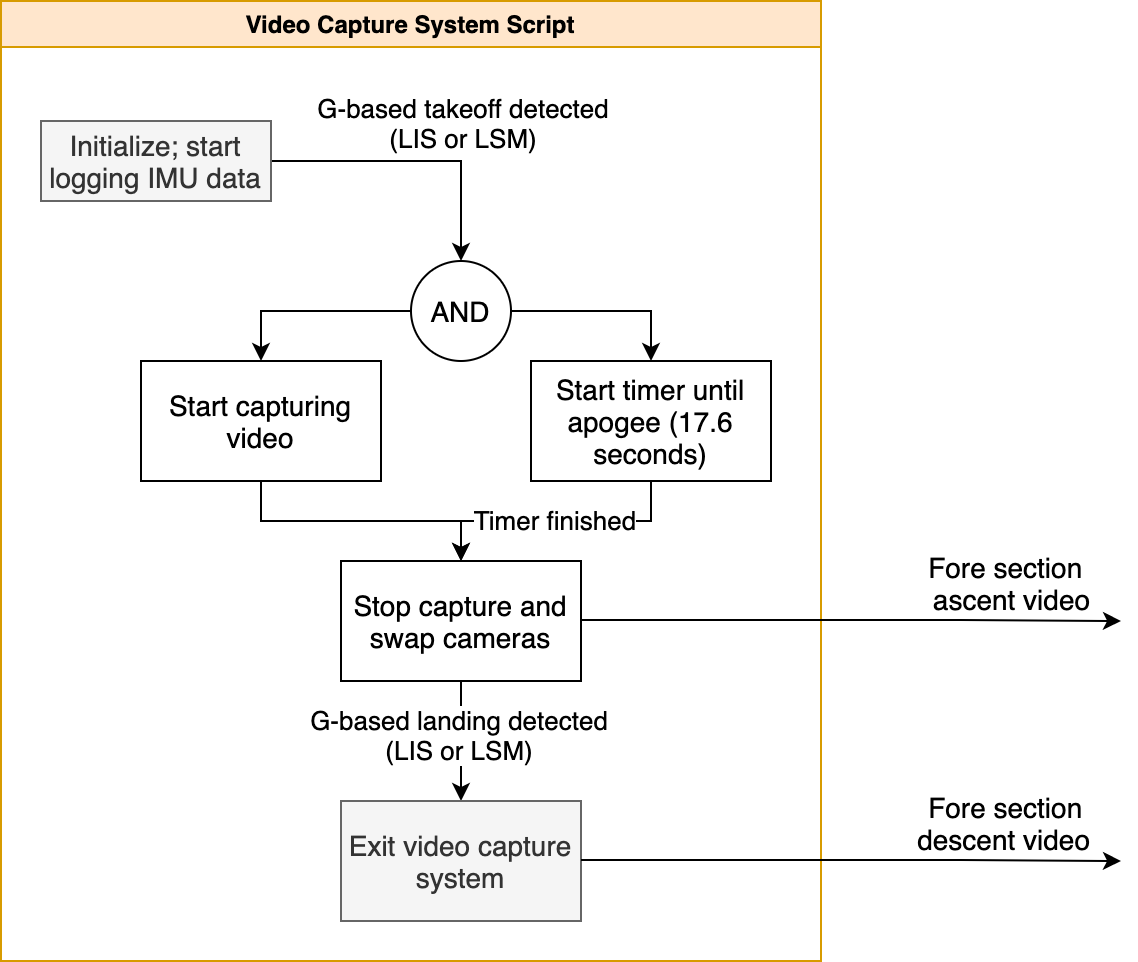

The diagram above was exported from draw.io. Its source (the exported page's mxGraphModel, read from the mxfile embedded in the PNG):
<mxGraphModel dx="946" dy="660" grid="1" gridSize="10" guides="1" tooltips="1" connect="1" arrows="1" fold="1" page="1" pageScale="1" pageWidth="850" pageHeight="1100" math="0" shadow="0">
  <root>
    <mxCell id="OoCbT0Jjt6hrB63744Xl-0" />
    <mxCell id="OoCbT0Jjt6hrB63744Xl-1" parent="OoCbT0Jjt6hrB63744Xl-0" />
    <mxCell id="OoCbT0Jjt6hrB63744Xl-2" value="Video Capture System Script" style="swimlane;fillColor=#ffe6cc;strokeColor=#d79b00;" vertex="1" parent="OoCbT0Jjt6hrB63744Xl-1">
      <mxGeometry x="160" y="990" width="410" height="480" as="geometry" />
    </mxCell>
    <mxCell id="OoCbT0Jjt6hrB63744Xl-3" style="edgeStyle=orthogonalEdgeStyle;rounded=0;orthogonalLoop=1;jettySize=auto;html=1;" edge="1" parent="OoCbT0Jjt6hrB63744Xl-2" source="OoCbT0Jjt6hrB63744Xl-4">
      <mxGeometry relative="1" as="geometry">
        <mxPoint x="230" y="130" as="targetPoint" />
      </mxGeometry>
    </mxCell>
    <mxCell id="OoCbT0Jjt6hrB63744Xl-4" value="Initialize; start logging IMU data" style="rounded=0;whiteSpace=wrap;html=1;fillColor=#f5f5f5;strokeColor=#666666;fontColor=#333333;fontSize=14;" vertex="1" parent="OoCbT0Jjt6hrB63744Xl-2">
      <mxGeometry x="20" y="60" width="115" height="40" as="geometry" />
    </mxCell>
    <mxCell id="OoCbT0Jjt6hrB63744Xl-5" value="Start timer until apogee (17.6 seconds)" style="whiteSpace=wrap;html=1;fontSize=14;" vertex="1" parent="OoCbT0Jjt6hrB63744Xl-2">
      <mxGeometry x="265" y="180" width="120" height="60" as="geometry" />
    </mxCell>
    <mxCell id="OoCbT0Jjt6hrB63744Xl-6" value="" style="edgeStyle=orthogonalEdgeStyle;rounded=0;orthogonalLoop=1;jettySize=auto;html=1;" edge="1" parent="OoCbT0Jjt6hrB63744Xl-2" source="OoCbT0Jjt6hrB63744Xl-8" target="OoCbT0Jjt6hrB63744Xl-16">
      <mxGeometry relative="1" as="geometry" />
    </mxCell>
    <mxCell id="OoCbT0Jjt6hrB63744Xl-7" value="G-based landing detected&lt;br style=&quot;font-size: 13px;&quot;&gt;&lt;span style=&quot;text-align: left; font-size: 13px;&quot;&gt;(LIS or LSM)&lt;/span&gt;" style="edgeLabel;html=1;align=center;verticalAlign=middle;resizable=0;points=[];fontSize=13;" vertex="1" connectable="0" parent="OoCbT0Jjt6hrB63744Xl-6">
      <mxGeometry x="-0.1216" y="-2" relative="1" as="geometry">
        <mxPoint as="offset" />
      </mxGeometry>
    </mxCell>
    <mxCell id="OoCbT0Jjt6hrB63744Xl-8" value="Stop capture and swap cameras" style="whiteSpace=wrap;html=1;fontSize=14;" vertex="1" parent="OoCbT0Jjt6hrB63744Xl-2">
      <mxGeometry x="170" y="280" width="120" height="60" as="geometry" />
    </mxCell>
    <mxCell id="OoCbT0Jjt6hrB63744Xl-9" value="Timer finished" style="edgeStyle=orthogonalEdgeStyle;rounded=0;orthogonalLoop=1;jettySize=auto;html=1;fontSize=13;" edge="1" parent="OoCbT0Jjt6hrB63744Xl-2" source="OoCbT0Jjt6hrB63744Xl-5" target="OoCbT0Jjt6hrB63744Xl-8">
      <mxGeometry relative="1" as="geometry" />
    </mxCell>
    <mxCell id="OoCbT0Jjt6hrB63744Xl-10" value="&lt;span style=&quot;text-align: left; font-size: 13px;&quot;&gt;G-based takeoff detected&lt;br style=&quot;font-size: 13px;&quot;&gt;(LIS or LSM)&lt;/span&gt;" style="edgeLabel;html=1;align=center;verticalAlign=middle;resizable=0;points=[];fontSize=13;" vertex="1" connectable="0" parent="OoCbT0Jjt6hrB63744Xl-2">
      <mxGeometry x="230" y="60" as="geometry" />
    </mxCell>
    <mxCell id="OoCbT0Jjt6hrB63744Xl-11" style="edgeStyle=orthogonalEdgeStyle;rounded=0;orthogonalLoop=1;jettySize=auto;html=1;entryX=0.5;entryY=0;entryDx=0;entryDy=0;exitX=1;exitY=0.5;exitDx=0;exitDy=0;" edge="1" parent="OoCbT0Jjt6hrB63744Xl-2" source="OoCbT0Jjt6hrB63744Xl-15" target="OoCbT0Jjt6hrB63744Xl-5">
      <mxGeometry relative="1" as="geometry">
        <mxPoint x="230" y="190" as="sourcePoint" />
        <Array as="points">
          <mxPoint x="325" y="155" />
        </Array>
      </mxGeometry>
    </mxCell>
    <mxCell id="OoCbT0Jjt6hrB63744Xl-12" style="edgeStyle=orthogonalEdgeStyle;rounded=0;orthogonalLoop=1;jettySize=auto;html=1;entryX=0.5;entryY=0;entryDx=0;entryDy=0;" edge="1" parent="OoCbT0Jjt6hrB63744Xl-2" source="OoCbT0Jjt6hrB63744Xl-13" target="OoCbT0Jjt6hrB63744Xl-8">
      <mxGeometry relative="1" as="geometry" />
    </mxCell>
    <mxCell id="OoCbT0Jjt6hrB63744Xl-13" value="Start capturing video" style="whiteSpace=wrap;html=1;fontSize=14;" vertex="1" parent="OoCbT0Jjt6hrB63744Xl-2">
      <mxGeometry x="70" y="180" width="120" height="60" as="geometry" />
    </mxCell>
    <mxCell id="OoCbT0Jjt6hrB63744Xl-14" style="edgeStyle=orthogonalEdgeStyle;rounded=0;orthogonalLoop=1;jettySize=auto;html=1;exitX=0;exitY=0.5;exitDx=0;exitDy=0;entryX=0.5;entryY=0;entryDx=0;entryDy=0;" edge="1" parent="OoCbT0Jjt6hrB63744Xl-2" source="OoCbT0Jjt6hrB63744Xl-15" target="OoCbT0Jjt6hrB63744Xl-13">
      <mxGeometry relative="1" as="geometry" />
    </mxCell>
    <mxCell id="OoCbT0Jjt6hrB63744Xl-15" value="AND" style="ellipse;whiteSpace=wrap;html=1;aspect=fixed;fontSize=14;" vertex="1" parent="OoCbT0Jjt6hrB63744Xl-2">
      <mxGeometry x="205" y="130" width="50" height="50" as="geometry" />
    </mxCell>
    <mxCell id="OoCbT0Jjt6hrB63744Xl-16" value="Exit video capture system" style="whiteSpace=wrap;html=1;fillColor=#f5f5f5;strokeColor=#666666;fontColor=#333333;fontSize=14;" vertex="1" parent="OoCbT0Jjt6hrB63744Xl-2">
      <mxGeometry x="170" y="400" width="120" height="60" as="geometry" />
    </mxCell>
    <mxCell id="OoCbT0Jjt6hrB63744Xl-17" value="" style="edgeStyle=orthogonalEdgeStyle;rounded=0;orthogonalLoop=1;jettySize=auto;html=1;fontSize=14;" edge="1" parent="OoCbT0Jjt6hrB63744Xl-1">
      <mxGeometry relative="1" as="geometry">
        <mxPoint x="450" y="1419.5" as="sourcePoint" />
        <mxPoint x="720" y="1420" as="targetPoint" />
        <Array as="points">
          <mxPoint x="640" y="1420" />
          <mxPoint x="640" y="1420" />
        </Array>
      </mxGeometry>
    </mxCell>
    <mxCell id="OoCbT0Jjt6hrB63744Xl-18" value="Fore section &lt;br&gt;descent video" style="edgeLabel;html=1;align=right;verticalAlign=middle;resizable=0;points=[];fontSize=14;" vertex="1" connectable="0" parent="OoCbT0Jjt6hrB63744Xl-17">
      <mxGeometry x="0.3733" y="-2" relative="1" as="geometry">
        <mxPoint x="70" y="-21" as="offset" />
      </mxGeometry>
    </mxCell>
    <mxCell id="OoCbT0Jjt6hrB63744Xl-19" value="" style="edgeStyle=orthogonalEdgeStyle;rounded=0;orthogonalLoop=1;jettySize=auto;html=1;fontSize=14;" edge="1" parent="OoCbT0Jjt6hrB63744Xl-1">
      <mxGeometry relative="1" as="geometry">
        <mxPoint x="450" y="1299.5" as="sourcePoint" />
        <mxPoint x="720" y="1300" as="targetPoint" />
        <Array as="points">
          <mxPoint x="640" y="1300" />
          <mxPoint x="640" y="1300" />
        </Array>
      </mxGeometry>
    </mxCell>
    <mxCell id="OoCbT0Jjt6hrB63744Xl-20" value="Fore section &lt;br&gt;ascent video" style="edgeLabel;html=1;align=right;verticalAlign=middle;resizable=0;points=[];fontSize=14;" vertex="1" connectable="0" parent="OoCbT0Jjt6hrB63744Xl-19">
      <mxGeometry x="0.3733" y="-2" relative="1" as="geometry">
        <mxPoint x="70" y="-21" as="offset" />
      </mxGeometry>
    </mxCell>
  </root>
</mxGraphModel>